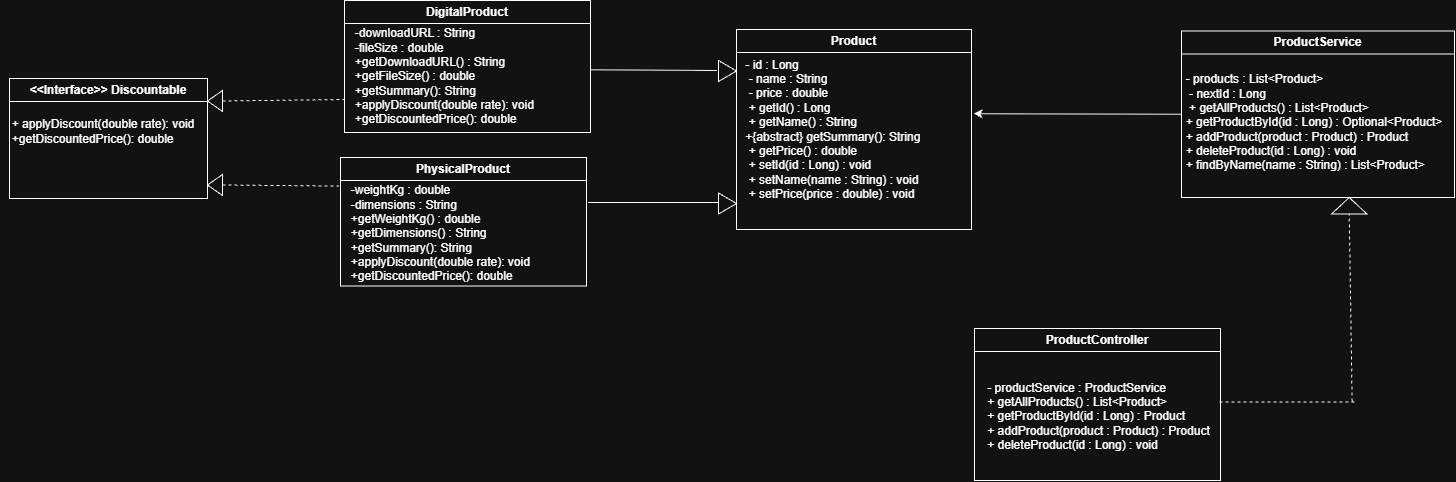

The diagram above was exported from draw.io. Its source (the exported page's mxGraphModel, read from the mxfile embedded in the PNG):
<mxGraphModel dx="2317" dy="791" grid="0" gridSize="10" guides="1" tooltips="1" connect="1" arrows="1" fold="1" page="1" pageScale="1" pageWidth="827" pageHeight="1169" math="0" shadow="0">
  <root>
    <mxCell id="0" />
    <mxCell id="1" parent="0" />
    <mxCell id="JAFeAwpNHkIauEdeRqry-1" parent="1" style="swimlane;whiteSpace=wrap;html=1;" value="Product" vertex="1">
      <mxGeometry height="200" width="235" x="262" y="180" as="geometry" />
    </mxCell>
    <mxCell id="JAFeAwpNHkIauEdeRqry-5" parent="JAFeAwpNHkIauEdeRqry-1" style="text;html=1;whiteSpace=wrap;strokeColor=none;fillColor=none;align=center;verticalAlign=middle;rounded=0;" value="&lt;div style=&quot;text-align: justify;&quot;&gt;- id : Long&lt;/div&gt;&lt;div style=&quot;text-align: justify;&quot;&gt;&amp;nbsp;- name : String&amp;nbsp;&lt;/div&gt;&lt;div style=&quot;text-align: justify;&quot;&gt;&amp;nbsp;- price : double&lt;/div&gt;&lt;div style=&quot;text-align: justify;&quot;&gt;&amp;nbsp;+ getId() : Long&amp;nbsp;&lt;/div&gt;&lt;div style=&quot;text-align: justify;&quot;&gt;&amp;nbsp;+ getName() : String&amp;nbsp;&lt;/div&gt;&lt;div style=&quot;text-align: justify;&quot;&gt;+{abstract} getSummary(): String&lt;/div&gt;&lt;div style=&quot;text-align: justify;&quot;&gt;&lt;span role=&quot;presentation&quot; dir=&quot;ltr&quot; style=&quot;box-sizing: inherit; color: rgba(0, 0, 0, 0); cursor: text; margin: 0px; position: absolute; transform-origin: 0px 0px; white-space: pre; text-align: start; background-color: rgb(255, 255, 255); left: 105.392px; top: 204.316px; font-size: 11.9px; font-family: monospace;&quot;&gt;+&lt;/span&gt;&lt;span role=&quot;presentation&quot; dir=&quot;ltr&quot; style=&quot;box-sizing: inherit; color: rgba(0, 0, 0, 0); cursor: text; margin: 0px; position: absolute; transform-origin: 0px 0px; white-space: pre; text-align: start; background-color: rgb(255, 255, 255); left: 112.532px; top: 204.316px; font-size: 11.9px; font-family: monospace;&quot;&gt; &lt;/span&gt;&lt;span role=&quot;presentation&quot; dir=&quot;ltr&quot; style=&quot;box-sizing: inherit; color: rgba(0, 0, 0, 0); cursor: text; margin: 0px; position: absolute; transform-origin: 0px 0px; white-space: pre; text-align: start; background-color: rgb(255, 255, 255); left: 119.728px; top: 204.316px; font-size: 11.9px; font-family: monospace; transform: scaleX(1.09143);&quot;&gt;{abstract} getSummary()&lt;/span&gt;&lt;span role=&quot;presentation&quot; dir=&quot;ltr&quot; style=&quot;box-sizing: inherit; color: rgba(0, 0, 0, 0); cursor: text; margin: 0px; position: absolute; transform-origin: 0px 0px; white-space: pre; text-align: start; background-color: rgb(255, 255, 255); left: 283.906px; top: 204.316px; font-size: 11.9px; font-family: monospace;&quot;&gt; &lt;/span&gt;&lt;span role=&quot;presentation&quot; dir=&quot;ltr&quot; style=&quot;box-sizing: inherit; color: rgba(0, 0, 0, 0); cursor: text; margin: 0px; position: absolute; transform-origin: 0px 0px; white-space: pre; text-align: start; background-color: rgb(255, 255, 255); left: 291.102px; top: 204.316px; font-size: 11.9px; font-family: monospace;&quot;&gt;:&lt;/span&gt;&lt;span role=&quot;presentation&quot; dir=&quot;ltr&quot; style=&quot;box-sizing: inherit; color: rgba(0, 0, 0, 0); cursor: text; margin: 0px; position: absolute; transform-origin: 0px 0px; white-space: pre; text-align: start; background-color: rgb(255, 255, 255); left: 298.242px; top: 204.316px; font-size: 11.9px; font-family: monospace;&quot;&gt; &lt;/span&gt;&lt;span role=&quot;presentation&quot; dir=&quot;ltr&quot; style=&quot;box-sizing: inherit; color: rgba(0, 0, 0, 0); cursor: text; margin: 0px; position: absolute; transform-origin: 0px 0px; white-space: pre; text-align: start; background-color: rgb(255, 255, 255); left: 305.452px; top: 204.316px; font-size: 11.9px; font-family: monospace; transform: scaleX(1.09106);&quot;&gt;String&lt;/span&gt;&lt;/div&gt;&lt;div style=&quot;text-align: justify;&quot;&gt;&amp;nbsp;+ getPrice() : double&amp;nbsp;&lt;/div&gt;&lt;div style=&quot;text-align: justify;&quot;&gt;&amp;nbsp;+ setId(id : Long) : void&amp;nbsp;&lt;/div&gt;&lt;div style=&quot;text-align: justify;&quot;&gt;&amp;nbsp;+ setName(name : String) : void&amp;nbsp;&lt;/div&gt;&lt;div style=&quot;text-align: justify;&quot;&gt;&amp;nbsp;+ setPrice(price : double) : void&lt;/div&gt;" vertex="1">
      <mxGeometry height="197" width="179" x="8" y="1.5" as="geometry" />
    </mxCell>
    <mxCell id="JAFeAwpNHkIauEdeRqry-6" parent="1" style="swimlane;whiteSpace=wrap;html=1;" value="ProductService" vertex="1">
      <mxGeometry height="166.5" width="273" x="707" y="181.5" as="geometry" />
    </mxCell>
    <mxCell id="JAFeAwpNHkIauEdeRqry-7" parent="JAFeAwpNHkIauEdeRqry-6" style="text;html=1;whiteSpace=wrap;strokeColor=none;fillColor=none;align=center;verticalAlign=middle;rounded=0;" value="&lt;div style=&quot;text-align: justify;&quot;&gt;- products : List&amp;lt;Product&amp;gt;&amp;nbsp;&lt;/div&gt;&lt;div style=&quot;text-align: justify;&quot;&gt;&amp;nbsp;- nextId : Long&amp;nbsp;&lt;/div&gt;&lt;div style=&quot;text-align: justify;&quot;&gt;&amp;nbsp;+ getAllProducts() : List&amp;lt;Product&amp;gt;&lt;br/&gt;  + getProductById(id : Long) : Optional&amp;lt;Product&amp;gt;&lt;br/&gt;  + addProduct(product : Product) : Product&lt;br/&gt;  + deleteProduct(id : Long) : void&lt;br/&gt;  + findByName(name : String) : List&amp;lt;Product&amp;gt;&lt;/div&gt;" vertex="1">
      <mxGeometry height="135.5" width="259.5" x="2.5" y="23.5" as="geometry" />
    </mxCell>
    <mxCell id="JAFeAwpNHkIauEdeRqry-9" parent="1" style="swimlane;whiteSpace=wrap;html=1;" value="ProductController" vertex="1">
      <mxGeometry height="152" width="246" x="500" y="479" as="geometry" />
    </mxCell>
    <mxCell id="JAFeAwpNHkIauEdeRqry-10" parent="JAFeAwpNHkIauEdeRqry-9" style="text;html=1;whiteSpace=wrap;strokeColor=none;fillColor=none;align=center;verticalAlign=middle;rounded=0;" value="&lt;div style=&quot;text-align: justify;&quot;&gt;- productService : ProductService&lt;br/&gt;  + getAllProducts() : List&amp;lt;Product&amp;gt;&lt;br/&gt;  + getProductById(id : Long) : Product&lt;br/&gt;  + addProduct(product : Product) : Product&lt;br/&gt;  + deleteProduct(id : Long) : void&lt;/div&gt;" vertex="1">
      <mxGeometry height="128.5" width="242.5" x="2.5" y="23.5" as="geometry" />
    </mxCell>
    <mxCell id="JAFeAwpNHkIauEdeRqry-11" edge="1" parent="1" style="endArrow=none;dashed=1;html=1;rounded=0;" value="">
      <mxGeometry height="50" relative="1" width="50" as="geometry">
        <mxPoint x="745" y="552.5" as="sourcePoint" />
        <mxPoint x="882.49" y="552.5" as="targetPoint" />
      </mxGeometry>
    </mxCell>
    <mxCell id="JAFeAwpNHkIauEdeRqry-12" edge="1" parent="1" style="endArrow=none;dashed=1;html=1;rounded=0;entryX=0;entryY=0.5;entryDx=0;entryDy=0;" target="JAFeAwpNHkIauEdeRqry-13" value="">
      <mxGeometry height="50" relative="1" width="50" as="geometry">
        <mxPoint x="877.64" y="551.96" as="sourcePoint" />
        <mxPoint x="875.21" y="366.1" as="targetPoint" />
      </mxGeometry>
    </mxCell>
    <mxCell id="JAFeAwpNHkIauEdeRqry-13" parent="1" style="triangle;whiteSpace=wrap;html=1;shapeInside=1;rotation=-90;" value="" vertex="1">
      <mxGeometry height="35.5" width="16.5" x="866.5" y="338.5" as="geometry" />
    </mxCell>
    <mxCell id="JAFeAwpNHkIauEdeRqry-14" edge="1" parent="1" source="JAFeAwpNHkIauEdeRqry-6" style="endArrow=classic;html=1;rounded=0;exitX=0;exitY=0.5;exitDx=0;exitDy=0;" value="">
      <mxGeometry height="50" relative="1" width="50" as="geometry">
        <mxPoint x="680" y="478" as="sourcePoint" />
        <mxPoint x="499.13" y="264.24" as="targetPoint" />
      </mxGeometry>
    </mxCell>
    <mxCell id="H5aJCOxoqyrmZhac6gpX-2" parent="1" style="swimlane;whiteSpace=wrap;html=1;" value="DigitalProduct" vertex="1">
      <mxGeometry height="132" width="246" x="-130" y="151" as="geometry" />
    </mxCell>
    <mxCell id="H5aJCOxoqyrmZhac6gpX-3" parent="H5aJCOxoqyrmZhac6gpX-2" style="text;html=1;whiteSpace=wrap;strokeColor=none;fillColor=none;align=center;verticalAlign=middle;rounded=0;" value="&lt;div style=&quot;text-align: justify;&quot;&gt;-downloadURL : String&lt;/div&gt;&lt;div style=&quot;text-align: justify;&quot;&gt;-fileSize : double&lt;/div&gt;&lt;div style=&quot;text-align: justify;&quot;&gt;+getDownloadURL() : String&lt;/div&gt;&lt;div style=&quot;text-align: justify;&quot;&gt;+getFileSize() : double&lt;/div&gt;&lt;div style=&quot;text-align: justify;&quot;&gt;+getSummary(): String&lt;/div&gt;&lt;div style=&quot;text-align: justify;&quot;&gt;+applyDiscount(double rate): void&amp;nbsp;&lt;/div&gt;&lt;div style=&quot;text-align: justify;&quot;&gt;+getDiscountedPrice(): double&lt;/div&gt;" vertex="1">
      <mxGeometry height="111.5" width="203.5" y="20.5" as="geometry" />
    </mxCell>
    <mxCell id="H5aJCOxoqyrmZhac6gpX-4" parent="1" style="swimlane;whiteSpace=wrap;html=1;" value="PhysicalProduct" vertex="1">
      <mxGeometry height="128.5" width="246" x="-134" y="308" as="geometry" />
    </mxCell>
    <mxCell id="H5aJCOxoqyrmZhac6gpX-5" parent="H5aJCOxoqyrmZhac6gpX-4" style="text;html=1;whiteSpace=wrap;strokeColor=none;fillColor=none;align=center;verticalAlign=middle;rounded=0;" value="&lt;div style=&quot;text-align: justify;&quot;&gt;-weightKg : double&lt;/div&gt;&lt;div style=&quot;text-align: justify;&quot;&gt;-dimensions : String&lt;/div&gt;&lt;div style=&quot;text-align: justify;&quot;&gt;+getWeightKg() : double&lt;/div&gt;&lt;div style=&quot;text-align: justify;&quot;&gt;+getDimensions() : String&lt;/div&gt;&lt;div style=&quot;text-align: justify;&quot;&gt;+getSummary(): String&lt;/div&gt;&lt;div style=&quot;text-align: justify;&quot;&gt;&lt;div&gt;+applyDiscount(double rate): void&amp;nbsp;&lt;/div&gt;&lt;div&gt;+getDiscountedPrice(): double&lt;/div&gt;&lt;/div&gt;" vertex="1">
      <mxGeometry height="76" width="196" x="4" y="38" as="geometry" />
    </mxCell>
    <mxCell id="H5aJCOxoqyrmZhac6gpX-6" parent="1" style="triangle;whiteSpace=wrap;html=1;shapeInside=1;rotation=0;" value="" vertex="1">
      <mxGeometry height="21" width="18" x="244" y="211" as="geometry" />
    </mxCell>
    <mxCell id="H5aJCOxoqyrmZhac6gpX-14" parent="1" style="triangle;whiteSpace=wrap;html=1;shapeInside=1;rotation=0;" value="" vertex="1">
      <mxGeometry height="21" width="18" x="244" y="343.5" as="geometry" />
    </mxCell>
    <mxCell id="-BuThBxos56FsbBO3ADG-2" parent="1" style="swimlane;whiteSpace=wrap;html=1;" value="&amp;lt;&amp;lt;Interface&amp;gt;&amp;gt; Discountable" vertex="1">
      <mxGeometry height="120" width="198" x="-465" y="229" as="geometry" />
    </mxCell>
    <mxCell id="-BuThBxos56FsbBO3ADG-3" parent="-BuThBxos56FsbBO3ADG-2" style="text;html=1;whiteSpace=wrap;strokeColor=none;fillColor=none;align=center;verticalAlign=middle;rounded=0;" value="&lt;div style=&quot;text-align: justify;&quot;&gt;+ applyDiscount(double rate): void&lt;/div&gt;&lt;div style=&quot;text-align: justify;&quot;&gt;+getDiscountedPrice(): double&lt;/div&gt;" vertex="1">
      <mxGeometry height="69.5" width="207.5" x="-9.5" y="17.75" as="geometry" />
    </mxCell>
    <mxCell id="-BuThBxos56FsbBO3ADG-5" edge="1" parent="1" style="endArrow=none;html=1;rounded=0;defaultLabelBackgroundColor=page;" value="">
      <mxGeometry height="50" relative="1" width="50" as="geometry">
        <mxPoint x="113.59" y="353" as="sourcePoint" />
        <mxPoint x="244" y="353" as="targetPoint" />
      </mxGeometry>
    </mxCell>
    <mxCell id="-BuThBxos56FsbBO3ADG-6" edge="1" parent="1" style="endArrow=none;html=1;rounded=0;defaultLabelBackgroundColor=page;" value="">
      <mxGeometry height="50" relative="1" width="50" as="geometry">
        <mxPoint x="115.85" y="220.28" as="sourcePoint" />
        <mxPoint x="242.40999999999997" y="221" as="targetPoint" />
      </mxGeometry>
    </mxCell>
    <mxCell id="-BuThBxos56FsbBO3ADG-7" parent="1" style="triangle;whiteSpace=wrap;html=1;shapeInside=1;rotation=-180;" value="" vertex="1">
      <mxGeometry height="21" width="15" x="-267" y="241" as="geometry" />
    </mxCell>
    <mxCell id="-BuThBxos56FsbBO3ADG-8" parent="1" style="triangle;whiteSpace=wrap;html=1;shapeInside=1;rotation=-180;" value="" vertex="1">
      <mxGeometry height="21" width="15" x="-267" y="325" as="geometry" />
    </mxCell>
    <mxCell id="-BuThBxos56FsbBO3ADG-9" edge="1" parent="1" source="-BuThBxos56FsbBO3ADG-8" style="endArrow=none;dashed=1;html=1;rounded=0;defaultLabelBackgroundColor=page;exitX=0;exitY=0.5;exitDx=0;exitDy=0;" value="">
      <mxGeometry height="50" relative="1" width="50" as="geometry">
        <mxPoint x="-175" y="338" as="sourcePoint" />
        <mxPoint x="-135.52" y="336.56" as="targetPoint" />
      </mxGeometry>
    </mxCell>
    <mxCell id="-BuThBxos56FsbBO3ADG-10" edge="1" parent="1" source="-BuThBxos56FsbBO3ADG-7" style="endArrow=none;dashed=1;html=1;rounded=0;defaultLabelBackgroundColor=page;exitX=0;exitY=0.5;exitDx=0;exitDy=0;entryX=0;entryY=0.75;entryDx=0;entryDy=0;" target="H5aJCOxoqyrmZhac6gpX-2" value="">
      <mxGeometry height="50" relative="1" width="50" as="geometry">
        <mxPoint x="-175" y="338" as="sourcePoint" />
        <mxPoint x="-125" y="288" as="targetPoint" />
      </mxGeometry>
    </mxCell>
  </root>
</mxGraphModel>